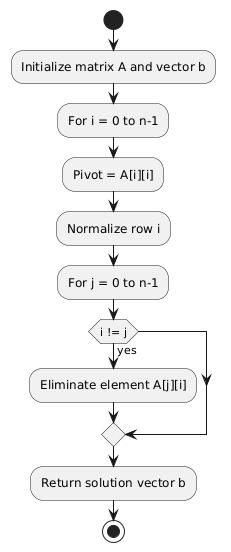

The diagram above was rendered by PlantUML. Its source (embedded in the PNG):
@startuml
start
:Initialize matrix A and vector b;
:For i = 0 to n-1;
  :Pivot = A[i][i];
  :Normalize row i;
  :For j = 0 to n-1;
    if (i != j) then (yes)
      :Eliminate element A[j][i];
    endif
:Return solution vector b;
stop
@enduml